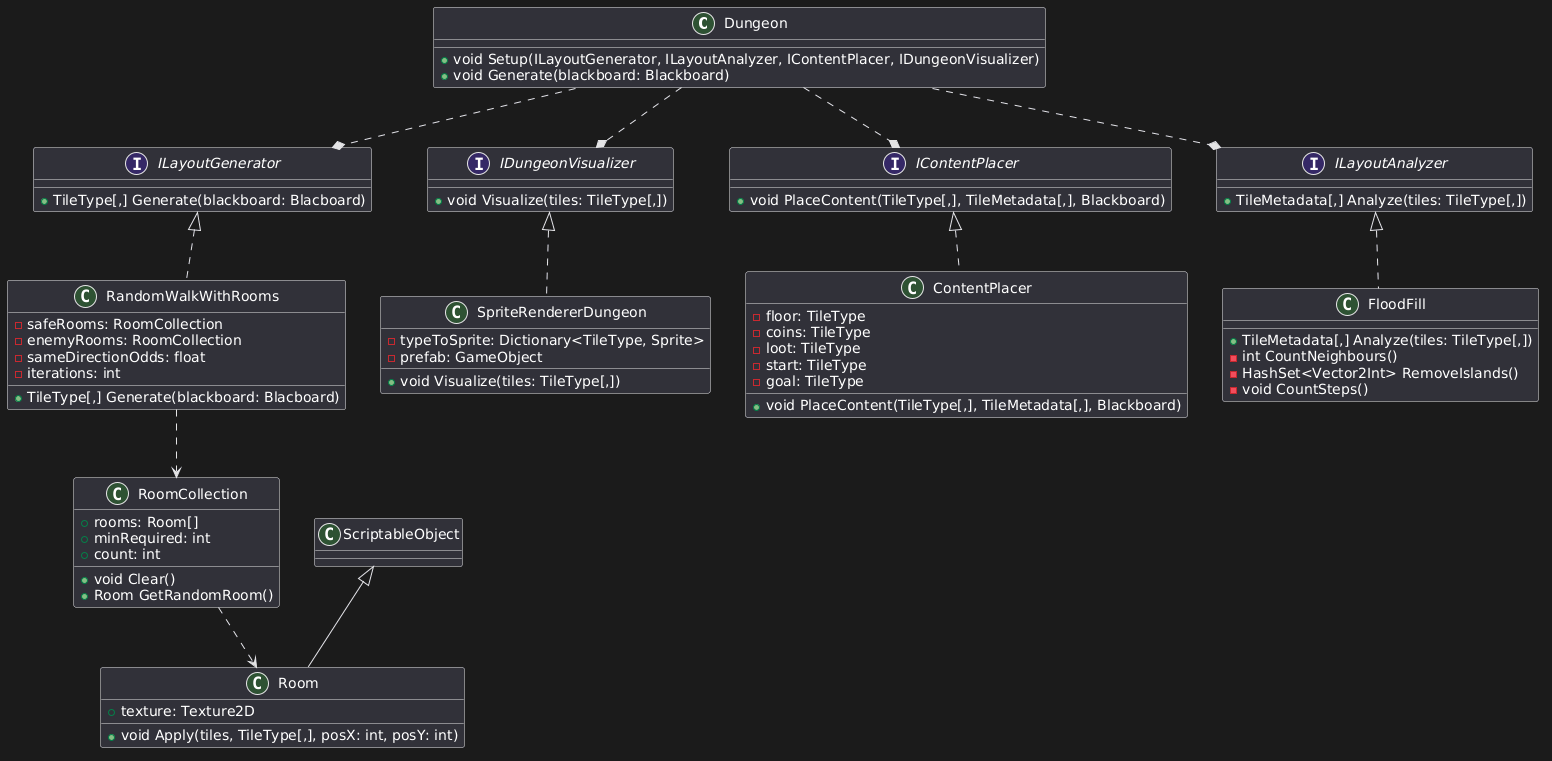

The diagram above was rendered by PlantUML. Its source (embedded in the PNG):
@startuml
class Dungeon
{
    + void Setup(ILayoutGenerator, ILayoutAnalyzer, IContentPlacer, IDungeonVisualizer)
    + void Generate(blackboard: Blackboard)
}

interface ILayoutGenerator
{
    + TileType[,] Generate(blackboard: Blacboard)
}

interface IDungeonVisualizer
{
    + void Visualize(tiles: TileType[,])
}

interface IContentPlacer
{
    + void PlaceContent(TileType[,], TileMetadata[,], Blackboard)
}

interface ILayoutAnalyzer
{
    + TileMetadata[,] Analyze(tiles: TileType[,])
}

class RandomWalkWithRooms implements ILayoutGenerator
{
    - safeRooms: RoomCollection
    - enemyRooms: RoomCollection
    - sameDirectionOdds: float
    - iterations: int
    + TileType[,] Generate(blackboard: Blacboard)
}

class FloodFill implements ILayoutAnalyzer
{
    + TileMetadata[,] Analyze(tiles: TileType[,])
    - int CountNeighbours()
    - HashSet<Vector2Int> RemoveIslands()
    - void CountSteps()
}

class ContentPlacer implements IContentPlacer
{
    - floor: TileType
    - coins: TileType
    - loot: TileType
    - start: TileType
    - goal: TileType
    + void PlaceContent(TileType[,], TileMetadata[,], Blackboard)
}

class SpriteRendererDungeon implements IDungeonVisualizer
{
    - typeToSprite: Dictionary<TileType, Sprite>
    - prefab: GameObject
    + void Visualize(tiles: TileType[,])
}

class Room extends ScriptableObject
{
    + texture: Texture2D
    + void Apply(tiles, TileType[,], posX: int, posY: int)
}

class RoomCollection
{
    + rooms: Room[]
    + minRequired: int
    + count: int
    + void Clear()
    + Room GetRandomRoom()
}

Dungeon ..* ILayoutGenerator
Dungeon ..* ILayoutAnalyzer
Dungeon ..* IContentPlacer
Dungeon ..* IDungeonVisualizer
RandomWalkWithRooms ..> RoomCollection
RoomCollection ..> Room
@enduml